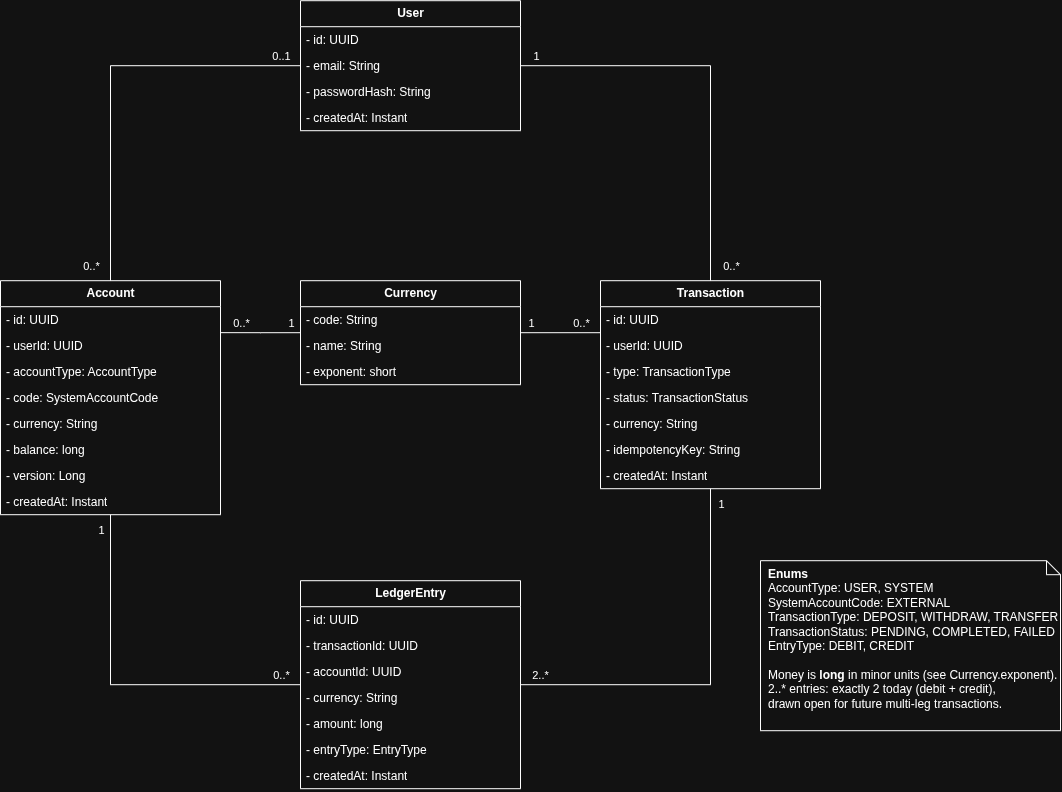

The diagram above was exported from draw.io. Its source (the exported page's mxGraphModel, read from the mxfile embedded in the PNG):
<mxGraphModel dx="1504" dy="813" grid="1" gridSize="10" guides="1" tooltips="1" connect="1" arrows="1" fold="1" page="1" pageScale="1" pageWidth="1169" pageHeight="827" math="0" shadow="0">
  <root>
    <mxCell id="0" />
    <mxCell id="1" parent="0" />
    <mxCell id="user" parent="1" style="swimlane;fontStyle=1;childLayout=stackLayout;horizontal=1;startSize=26;fillColor=none;horizontalStack=0;resizeParent=1;resizeParentMax=0;resizeLast=0;collapsible=1;marginBottom=0;html=1;" value="User" vertex="1">
      <mxGeometry height="130" width="220" x="320" y="20" as="geometry" />
    </mxCell>
    <mxCell id="user-f0" parent="user" style="text;strokeColor=none;fillColor=none;align=left;verticalAlign=top;spacingLeft=4;spacingRight=4;overflow=hidden;rotatable=0;points=[[0,0.5],[1,0.5]];portConstraint=eastwest;html=1;" value="- id: UUID" vertex="1">
      <mxGeometry height="26" width="220" y="26" as="geometry" />
    </mxCell>
    <mxCell id="user-f1" parent="user" style="text;strokeColor=none;fillColor=none;align=left;verticalAlign=top;spacingLeft=4;spacingRight=4;overflow=hidden;rotatable=0;points=[[0,0.5],[1,0.5]];portConstraint=eastwest;html=1;" value="- email: String" vertex="1">
      <mxGeometry height="26" width="220" y="52" as="geometry" />
    </mxCell>
    <mxCell id="user-f2" parent="user" style="text;strokeColor=none;fillColor=none;align=left;verticalAlign=top;spacingLeft=4;spacingRight=4;overflow=hidden;rotatable=0;points=[[0,0.5],[1,0.5]];portConstraint=eastwest;html=1;" value="- passwordHash: String" vertex="1">
      <mxGeometry height="26" width="220" y="78" as="geometry" />
    </mxCell>
    <mxCell id="user-f3" parent="user" style="text;strokeColor=none;fillColor=none;align=left;verticalAlign=top;spacingLeft=4;spacingRight=4;overflow=hidden;rotatable=0;points=[[0,0.5],[1,0.5]];portConstraint=eastwest;html=1;" value="- createdAt: Instant" vertex="1">
      <mxGeometry height="26" width="220" y="104" as="geometry" />
    </mxCell>
    <mxCell id="account" parent="1" style="swimlane;fontStyle=1;childLayout=stackLayout;horizontal=1;startSize=26;fillColor=none;horizontalStack=0;resizeParent=1;resizeParentMax=0;resizeLast=0;collapsible=1;marginBottom=0;html=1;" value="Account" vertex="1">
      <mxGeometry height="234" width="220" x="20" y="300" as="geometry" />
    </mxCell>
    <mxCell id="account-f0" parent="account" style="text;strokeColor=none;fillColor=none;align=left;verticalAlign=top;spacingLeft=4;spacingRight=4;overflow=hidden;rotatable=0;points=[[0,0.5],[1,0.5]];portConstraint=eastwest;html=1;" value="- id: UUID" vertex="1">
      <mxGeometry height="26" width="220" y="26" as="geometry" />
    </mxCell>
    <mxCell id="account-f1" parent="account" style="text;strokeColor=none;fillColor=none;align=left;verticalAlign=top;spacingLeft=4;spacingRight=4;overflow=hidden;rotatable=0;points=[[0,0.5],[1,0.5]];portConstraint=eastwest;html=1;" value="- userId: UUID" vertex="1">
      <mxGeometry height="26" width="220" y="52" as="geometry" />
    </mxCell>
    <mxCell id="account-f2" parent="account" style="text;strokeColor=none;fillColor=none;align=left;verticalAlign=top;spacingLeft=4;spacingRight=4;overflow=hidden;rotatable=0;points=[[0,0.5],[1,0.5]];portConstraint=eastwest;html=1;" value="- accountType: AccountType" vertex="1">
      <mxGeometry height="26" width="220" y="78" as="geometry" />
    </mxCell>
    <mxCell id="account-f3" parent="account" style="text;strokeColor=none;fillColor=none;align=left;verticalAlign=top;spacingLeft=4;spacingRight=4;overflow=hidden;rotatable=0;points=[[0,0.5],[1,0.5]];portConstraint=eastwest;html=1;" value="- code: SystemAccountCode" vertex="1">
      <mxGeometry height="26" width="220" y="104" as="geometry" />
    </mxCell>
    <mxCell id="account-f4" parent="account" style="text;strokeColor=none;fillColor=none;align=left;verticalAlign=top;spacingLeft=4;spacingRight=4;overflow=hidden;rotatable=0;points=[[0,0.5],[1,0.5]];portConstraint=eastwest;html=1;" value="- currency: String" vertex="1">
      <mxGeometry height="26" width="220" y="130" as="geometry" />
    </mxCell>
    <mxCell id="account-f5" parent="account" style="text;strokeColor=none;fillColor=none;align=left;verticalAlign=top;spacingLeft=4;spacingRight=4;overflow=hidden;rotatable=0;points=[[0,0.5],[1,0.5]];portConstraint=eastwest;html=1;" value="- balance: long" vertex="1">
      <mxGeometry height="26" width="220" y="156" as="geometry" />
    </mxCell>
    <mxCell id="account-f6" parent="account" style="text;strokeColor=none;fillColor=none;align=left;verticalAlign=top;spacingLeft=4;spacingRight=4;overflow=hidden;rotatable=0;points=[[0,0.5],[1,0.5]];portConstraint=eastwest;html=1;" value="- version: Long" vertex="1">
      <mxGeometry height="26" width="220" y="182" as="geometry" />
    </mxCell>
    <mxCell id="account-f7" parent="account" style="text;strokeColor=none;fillColor=none;align=left;verticalAlign=top;spacingLeft=4;spacingRight=4;overflow=hidden;rotatable=0;points=[[0,0.5],[1,0.5]];portConstraint=eastwest;html=1;" value="- createdAt: Instant" vertex="1">
      <mxGeometry height="26" width="220" y="208" as="geometry" />
    </mxCell>
    <mxCell id="currency" parent="1" style="swimlane;fontStyle=1;childLayout=stackLayout;horizontal=1;startSize=26;fillColor=none;horizontalStack=0;resizeParent=1;resizeParentMax=0;resizeLast=0;collapsible=1;marginBottom=0;html=1;" value="Currency" vertex="1">
      <mxGeometry height="104" width="220" x="320" y="300" as="geometry" />
    </mxCell>
    <mxCell id="currency-f0" parent="currency" style="text;strokeColor=none;fillColor=none;align=left;verticalAlign=top;spacingLeft=4;spacingRight=4;overflow=hidden;rotatable=0;points=[[0,0.5],[1,0.5]];portConstraint=eastwest;html=1;" value="- code: String" vertex="1">
      <mxGeometry height="26" width="220" y="26" as="geometry" />
    </mxCell>
    <mxCell id="currency-f1" parent="currency" style="text;strokeColor=none;fillColor=none;align=left;verticalAlign=top;spacingLeft=4;spacingRight=4;overflow=hidden;rotatable=0;points=[[0,0.5],[1,0.5]];portConstraint=eastwest;html=1;" value="- name: String" vertex="1">
      <mxGeometry height="26" width="220" y="52" as="geometry" />
    </mxCell>
    <mxCell id="currency-f2" parent="currency" style="text;strokeColor=none;fillColor=none;align=left;verticalAlign=top;spacingLeft=4;spacingRight=4;overflow=hidden;rotatable=0;points=[[0,0.5],[1,0.5]];portConstraint=eastwest;html=1;" value="- exponent: short" vertex="1">
      <mxGeometry height="26" width="220" y="78" as="geometry" />
    </mxCell>
    <mxCell id="txn" parent="1" style="swimlane;fontStyle=1;childLayout=stackLayout;horizontal=1;startSize=26;fillColor=none;horizontalStack=0;resizeParent=1;resizeParentMax=0;resizeLast=0;collapsible=1;marginBottom=0;html=1;" value="Transaction" vertex="1">
      <mxGeometry height="208" width="220" x="620" y="300" as="geometry" />
    </mxCell>
    <mxCell id="txn-f0" parent="txn" style="text;strokeColor=none;fillColor=none;align=left;verticalAlign=top;spacingLeft=4;spacingRight=4;overflow=hidden;rotatable=0;points=[[0,0.5],[1,0.5]];portConstraint=eastwest;html=1;" value="- id: UUID" vertex="1">
      <mxGeometry height="26" width="220" y="26" as="geometry" />
    </mxCell>
    <mxCell id="txn-f1" parent="txn" style="text;strokeColor=none;fillColor=none;align=left;verticalAlign=top;spacingLeft=4;spacingRight=4;overflow=hidden;rotatable=0;points=[[0,0.5],[1,0.5]];portConstraint=eastwest;html=1;" value="- userId: UUID" vertex="1">
      <mxGeometry height="26" width="220" y="52" as="geometry" />
    </mxCell>
    <mxCell id="txn-f2" parent="txn" style="text;strokeColor=none;fillColor=none;align=left;verticalAlign=top;spacingLeft=4;spacingRight=4;overflow=hidden;rotatable=0;points=[[0,0.5],[1,0.5]];portConstraint=eastwest;html=1;" value="- type: TransactionType" vertex="1">
      <mxGeometry height="26" width="220" y="78" as="geometry" />
    </mxCell>
    <mxCell id="txn-f3" parent="txn" style="text;strokeColor=none;fillColor=none;align=left;verticalAlign=top;spacingLeft=4;spacingRight=4;overflow=hidden;rotatable=0;points=[[0,0.5],[1,0.5]];portConstraint=eastwest;html=1;" value="- status: TransactionStatus" vertex="1">
      <mxGeometry height="26" width="220" y="104" as="geometry" />
    </mxCell>
    <mxCell id="txn-f4" parent="txn" style="text;strokeColor=none;fillColor=none;align=left;verticalAlign=top;spacingLeft=4;spacingRight=4;overflow=hidden;rotatable=0;points=[[0,0.5],[1,0.5]];portConstraint=eastwest;html=1;" value="- currency: String" vertex="1">
      <mxGeometry height="26" width="220" y="130" as="geometry" />
    </mxCell>
    <mxCell id="txn-f5" parent="txn" style="text;strokeColor=none;fillColor=none;align=left;verticalAlign=top;spacingLeft=4;spacingRight=4;overflow=hidden;rotatable=0;points=[[0,0.5],[1,0.5]];portConstraint=eastwest;html=1;" value="- idempotencyKey: String" vertex="1">
      <mxGeometry height="26" width="220" y="156" as="geometry" />
    </mxCell>
    <mxCell id="txn-f6" parent="txn" style="text;strokeColor=none;fillColor=none;align=left;verticalAlign=top;spacingLeft=4;spacingRight=4;overflow=hidden;rotatable=0;points=[[0,0.5],[1,0.5]];portConstraint=eastwest;html=1;" value="- createdAt: Instant" vertex="1">
      <mxGeometry height="26" width="220" y="182" as="geometry" />
    </mxCell>
    <mxCell id="entry" parent="1" style="swimlane;fontStyle=1;childLayout=stackLayout;horizontal=1;startSize=26;fillColor=none;horizontalStack=0;resizeParent=1;resizeParentMax=0;resizeLast=0;collapsible=1;marginBottom=0;html=1;" value="LedgerEntry" vertex="1">
      <mxGeometry height="208" width="220" x="320" y="600" as="geometry" />
    </mxCell>
    <mxCell id="entry-f0" parent="entry" style="text;strokeColor=none;fillColor=none;align=left;verticalAlign=top;spacingLeft=4;spacingRight=4;overflow=hidden;rotatable=0;points=[[0,0.5],[1,0.5]];portConstraint=eastwest;html=1;" value="- id: UUID" vertex="1">
      <mxGeometry height="26" width="220" y="26" as="geometry" />
    </mxCell>
    <mxCell id="entry-f1" parent="entry" style="text;strokeColor=none;fillColor=none;align=left;verticalAlign=top;spacingLeft=4;spacingRight=4;overflow=hidden;rotatable=0;points=[[0,0.5],[1,0.5]];portConstraint=eastwest;html=1;" value="- transactionId: UUID" vertex="1">
      <mxGeometry height="26" width="220" y="52" as="geometry" />
    </mxCell>
    <mxCell id="entry-f2" parent="entry" style="text;strokeColor=none;fillColor=none;align=left;verticalAlign=top;spacingLeft=4;spacingRight=4;overflow=hidden;rotatable=0;points=[[0,0.5],[1,0.5]];portConstraint=eastwest;html=1;" value="- accountId: UUID" vertex="1">
      <mxGeometry height="26" width="220" y="78" as="geometry" />
    </mxCell>
    <mxCell id="entry-f3" parent="entry" style="text;strokeColor=none;fillColor=none;align=left;verticalAlign=top;spacingLeft=4;spacingRight=4;overflow=hidden;rotatable=0;points=[[0,0.5],[1,0.5]];portConstraint=eastwest;html=1;" value="- currency: String" vertex="1">
      <mxGeometry height="26" width="220" y="104" as="geometry" />
    </mxCell>
    <mxCell id="entry-f4" parent="entry" style="text;strokeColor=none;fillColor=none;align=left;verticalAlign=top;spacingLeft=4;spacingRight=4;overflow=hidden;rotatable=0;points=[[0,0.5],[1,0.5]];portConstraint=eastwest;html=1;" value="- amount: long" vertex="1">
      <mxGeometry height="26" width="220" y="130" as="geometry" />
    </mxCell>
    <mxCell id="entry-f5" parent="entry" style="text;strokeColor=none;fillColor=none;align=left;verticalAlign=top;spacingLeft=4;spacingRight=4;overflow=hidden;rotatable=0;points=[[0,0.5],[1,0.5]];portConstraint=eastwest;html=1;" value="- entryType: EntryType" vertex="1">
      <mxGeometry height="26" width="220" y="156" as="geometry" />
    </mxCell>
    <mxCell id="entry-f6" parent="entry" style="text;strokeColor=none;fillColor=none;align=left;verticalAlign=top;spacingLeft=4;spacingRight=4;overflow=hidden;rotatable=0;points=[[0,0.5],[1,0.5]];portConstraint=eastwest;html=1;" value="- createdAt: Instant" vertex="1">
      <mxGeometry height="26" width="220" y="182" as="geometry" />
    </mxCell>
    <mxCell id="e-user-account" edge="1" parent="1" source="user" style="endArrow=none;html=1;edgeStyle=orthogonalEdgeStyle;rounded=0;exitX=0;exitY=0.5;exitDx=0;exitDy=0;entryX=0.5;entryY=0;entryDx=0;entryDy=0;" target="account">
      <mxGeometry relative="1" as="geometry" />
    </mxCell>
    <mxCell id="e-user-account-s" connectable="0" parent="e-user-account" style="edgeLabel;resizable=0;html=1;align=center;verticalAlign=middle;labelBackgroundColor=none;" value="0..1" vertex="1">
      <mxGeometry relative="1" x="-1" as="geometry">
        <mxPoint x="-20" y="-10" as="offset" />
      </mxGeometry>
    </mxCell>
    <mxCell id="e-user-account-t" connectable="0" parent="e-user-account" style="edgeLabel;resizable=0;html=1;align=center;verticalAlign=middle;labelBackgroundColor=none;" value="0..*" vertex="1">
      <mxGeometry relative="1" x="1" as="geometry">
        <mxPoint x="-20" y="-15" as="offset" />
      </mxGeometry>
    </mxCell>
    <mxCell id="e-user-txn" edge="1" parent="1" source="user" style="endArrow=none;html=1;edgeStyle=orthogonalEdgeStyle;rounded=0;exitX=1;exitY=0.5;exitDx=0;exitDy=0;entryX=0.5;entryY=0;entryDx=0;entryDy=0;" target="txn">
      <mxGeometry relative="1" as="geometry" />
    </mxCell>
    <mxCell id="e-user-txn-s" connectable="0" parent="e-user-txn" style="edgeLabel;resizable=0;html=1;align=center;verticalAlign=middle;labelBackgroundColor=none;" value="1" vertex="1">
      <mxGeometry relative="1" x="-1" as="geometry">
        <mxPoint x="15" y="-10" as="offset" />
      </mxGeometry>
    </mxCell>
    <mxCell id="e-user-txn-t" connectable="0" parent="e-user-txn" style="edgeLabel;resizable=0;html=1;align=center;verticalAlign=middle;labelBackgroundColor=none;" value="0..*" vertex="1">
      <mxGeometry relative="1" x="1" as="geometry">
        <mxPoint x="20" y="-15" as="offset" />
      </mxGeometry>
    </mxCell>
    <mxCell id="e-currency-account" edge="1" parent="1" source="currency" style="endArrow=none;html=1;edgeStyle=orthogonalEdgeStyle;rounded=0;exitX=0;exitY=0.5;exitDx=0;exitDy=0;entryX=1;entryY=0.222;entryDx=0;entryDy=0;" target="account">
      <mxGeometry relative="1" as="geometry" />
    </mxCell>
    <mxCell id="e-currency-account-s" connectable="0" parent="e-currency-account" style="edgeLabel;resizable=0;html=1;align=center;verticalAlign=middle;labelBackgroundColor=none;" value="1" vertex="1">
      <mxGeometry relative="1" x="-1" as="geometry">
        <mxPoint x="-10" y="-10" as="offset" />
      </mxGeometry>
    </mxCell>
    <mxCell id="e-currency-account-t" connectable="0" parent="e-currency-account" style="edgeLabel;resizable=0;html=1;align=center;verticalAlign=middle;labelBackgroundColor=none;" value="0..*" vertex="1">
      <mxGeometry relative="1" x="1" as="geometry">
        <mxPoint x="20" y="-10" as="offset" />
      </mxGeometry>
    </mxCell>
    <mxCell id="e-currency-txn" edge="1" parent="1" source="currency" style="endArrow=none;html=1;edgeStyle=orthogonalEdgeStyle;rounded=0;exitX=1;exitY=0.5;exitDx=0;exitDy=0;entryX=0;entryY=0.25;entryDx=0;entryDy=0;" target="txn">
      <mxGeometry relative="1" as="geometry" />
    </mxCell>
    <mxCell id="e-currency-txn-s" connectable="0" parent="e-currency-txn" style="edgeLabel;resizable=0;html=1;align=center;verticalAlign=middle;labelBackgroundColor=none;" value="1" vertex="1">
      <mxGeometry relative="1" x="-1" as="geometry">
        <mxPoint x="10" y="-10" as="offset" />
      </mxGeometry>
    </mxCell>
    <mxCell id="e-currency-txn-t" connectable="0" parent="e-currency-txn" style="edgeLabel;resizable=0;html=1;align=center;verticalAlign=middle;labelBackgroundColor=none;" value="0..*" vertex="1">
      <mxGeometry relative="1" x="1" as="geometry">
        <mxPoint x="-20" y="-10" as="offset" />
      </mxGeometry>
    </mxCell>
    <mxCell id="e-account-entry" edge="1" parent="1" source="account" style="endArrow=none;html=1;edgeStyle=orthogonalEdgeStyle;rounded=0;exitX=0.5;exitY=1;exitDx=0;exitDy=0;entryX=0;entryY=0.5;entryDx=0;entryDy=0;" target="entry">
      <mxGeometry relative="1" as="geometry" />
    </mxCell>
    <mxCell id="e-account-entry-s" connectable="0" parent="e-account-entry" style="edgeLabel;resizable=0;html=1;align=center;verticalAlign=middle;labelBackgroundColor=none;" value="1" vertex="1">
      <mxGeometry relative="1" x="-1" as="geometry">
        <mxPoint x="-10" y="15" as="offset" />
      </mxGeometry>
    </mxCell>
    <mxCell id="e-account-entry-t" connectable="0" parent="e-account-entry" style="edgeLabel;resizable=0;html=1;align=center;verticalAlign=middle;labelBackgroundColor=none;" value="0..*" vertex="1">
      <mxGeometry relative="1" x="1" as="geometry">
        <mxPoint x="-20" y="-10" as="offset" />
      </mxGeometry>
    </mxCell>
    <mxCell id="e-txn-entry" edge="1" parent="1" source="txn" style="endArrow=none;html=1;edgeStyle=orthogonalEdgeStyle;rounded=0;exitX=0.5;exitY=1;exitDx=0;exitDy=0;entryX=1;entryY=0.5;entryDx=0;entryDy=0;" target="entry">
      <mxGeometry relative="1" as="geometry" />
    </mxCell>
    <mxCell id="e-txn-entry-s" connectable="0" parent="e-txn-entry" style="edgeLabel;resizable=0;html=1;align=center;verticalAlign=middle;labelBackgroundColor=none;" value="1" vertex="1">
      <mxGeometry relative="1" x="-1" as="geometry">
        <mxPoint x="10" y="15" as="offset" />
      </mxGeometry>
    </mxCell>
    <mxCell id="e-txn-entry-t" connectable="0" parent="e-txn-entry" style="edgeLabel;resizable=0;html=1;align=center;verticalAlign=middle;labelBackgroundColor=none;" value="2..*" vertex="1">
      <mxGeometry relative="1" x="1" as="geometry">
        <mxPoint x="20" y="-10" as="offset" />
      </mxGeometry>
    </mxCell>
    <mxCell id="note" parent="1" style="shape=note;whiteSpace=wrap;html=1;size=14;align=left;verticalAlign=top;spacingLeft=6;fillColor=none;" value="&lt;b&gt;Enums&lt;/b&gt;&lt;br&gt;AccountType: USER, SYSTEM&lt;br&gt;SystemAccountCode: EXTERNAL&lt;br&gt;TransactionType: DEPOSIT, WITHDRAW, TRANSFER&lt;br&gt;TransactionStatus: PENDING, COMPLETED, FAILED&lt;br&gt;EntryType: DEBIT, CREDIT&lt;br&gt;&lt;br&gt;Money is &lt;b&gt;long&lt;/b&gt; in minor units (see Currency.exponent).&lt;br&gt;2..* entries: exactly 2 today (debit + credit),&lt;br&gt;drawn open for future multi-leg transactions." vertex="1">
      <mxGeometry height="170" width="300" x="780" y="580" as="geometry" />
    </mxCell>
  </root>
</mxGraphModel>